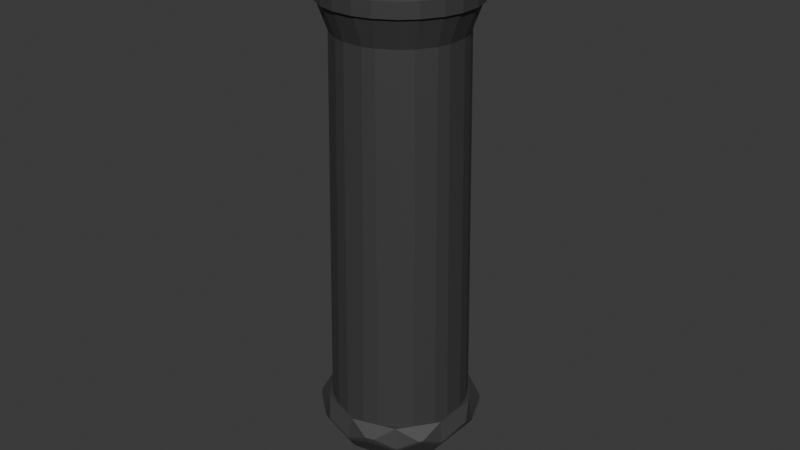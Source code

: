 # Source: pestle.blend  (saved by Blender 5.1.30; exported with 4.5.12 LTS)
import bpy
from mathutils import Matrix  # noqa: F401  (used for matrix-valued properties, if any)

bpy.ops.wm.read_factory_settings(use_empty=True)
scene = bpy.context.scene
scene.name = 'Scene'

# ---- collections
col_collection = bpy.data.collections.new('Collection'); scene.collection.children.link(col_collection)

# ---- materials (node trees are filled in below, after node groups)
mat_stone = bpy.data.materials.new('Stone')

# ---- material node trees
mat_stone.use_nodes = True; mat_stone.node_tree.nodes.clear()
_N = mat_stone.node_tree.nodes; _L = mat_stone.node_tree.links
n0 = _N.new('ShaderNodeBsdfPrincipled'); n0.name = 'Principled BSDF'; n0.location = (-200, 100)
n0.inputs[0].default_value = (0.05127, 0.05127, 0.05127, 1.0)
n1 = _N.new('ShaderNodeOutputMaterial'); n1.name = 'Material Output'; n1.location = (200, 100)
_L.new(n0.outputs[0], n1.inputs[0])
n1.is_active_output = True

# ---- world
world_world = bpy.data.worlds.new('World'); scene.world = world_world
world_world.use_nodes = True; world_world.node_tree.nodes.clear()
_N = world_world.node_tree.nodes; _L = world_world.node_tree.links
n0 = _N.new('ShaderNodeOutputWorld'); n0.name = 'World Output'; n0.location = (200, 100)
n1 = _N.new('ShaderNodeBackground'); n1.name = 'Background'; n1.location = (-200, 100)
n1.inputs[0].default_value = (0.05088, 0.05088, 0.05088, 1.0)
_L.new(n1.outputs[0], n0.inputs[0])
n0.is_active_output = True
world_world.color = (0.05088, 0.05088, 0.05088)
world_world.sun_shadow_jitter_overblur = 0.0

# ---- meshes
me_cylinder = bpy.data.meshes.new('Cylinder')
me_cylinder.from_pydata([(0.0, 0.01864, -0.035), (-0.003194, 0.02111, -0.0317), (0.003194, 0.02111, -0.0317), (0.003291, 0.02229, 0.03624), (0.003194, 0.01924, 0.0317), (-0.003194, 0.01924, 0.0317), (-0.003291, 0.02229, 0.03624), (0.009321, 0.01614, -0.035), (0.00779, 0.01988, -0.0317), (0.01332, 0.01669, -0.0317), (0.008295, 0.02095, 0.03624), (0.01399, 0.01766, 0.03624), (0.01239, 0.01507, 0.0317), (0.006855, 0.01826, 0.0317), (0.01614, 0.009321, -0.035), (0.01669, 0.01332, -0.0317), (0.01988, 0.00779, -0.0317), (0.01766, 0.01399, 0.03624), (0.02095, 0.008295, 0.03624), (0.01826, 0.006855, 0.0317), (0.01507, 0.01239, 0.0317), (0.01864, 0.0, -0.035), (0.02111, 0.003194, -0.0317), (0.02111, -0.003194, -0.0317), (0.02229, 0.003291, 0.03624), (0.02229, -0.003291, 0.03624), (0.01924, -0.003194, 0.0317), (0.01924, 0.003194, 0.0317), (0.01614, -0.009321, -0.035), (0.01988, -0.00779, -0.0317), (0.01669, -0.01332, -0.0317), (0.02095, -0.008295, 0.03624), (0.01766, -0.01399, 0.03624), (0.01507, -0.01239, 0.0317), (0.01826, -0.006855, 0.0317), (0.009321, -0.01614, -0.035), (0.01332, -0.01669, -0.0317), (0.00779, -0.01988, -0.0317), (0.01399, -0.01766, 0.03624), (0.008295, -0.02095, 0.03624), (0.006855, -0.01826, 0.0317), (0.01239, -0.01507, 0.0317), (0.0, -0.01864, -0.035), (0.003194, -0.02111, -0.0317), (-0.003194, -0.02111, -0.0317), (0.003291, -0.02229, 0.03624), (-0.003291, -0.02229, 0.03624), (-0.003194, -0.01924, 0.0317), (0.003194, -0.01924, 0.0317), (-0.009321, -0.01614, -0.035), (-0.00779, -0.01988, -0.0317), (-0.01332, -0.01669, -0.0317), (-0.008295, -0.02095, 0.03624), (-0.01399, -0.01766, 0.03624), (-0.01239, -0.01507, 0.0317), (-0.006855, -0.01826, 0.0317), (-0.01614, -0.009321, -0.035), (-0.01669, -0.01332, -0.0317), (-0.01988, -0.00779, -0.0317), (-0.01766, -0.01399, 0.03624), (-0.02095, -0.008295, 0.03624), (-0.01826, -0.006855, 0.0317), (-0.01507, -0.01239, 0.0317), (-0.01864, 0.0, -0.035), (-0.02111, -0.003194, -0.0317), (-0.02111, 0.003194, -0.0317), (-0.02229, -0.003291, 0.03624), (-0.02229, 0.003291, 0.03624), (-0.01924, 0.003194, 0.0317), (-0.01924, -0.003194, 0.0317), (-0.01614, 0.009321, -0.035), (-0.01988, 0.00779, -0.0317), (-0.01669, 0.01332, -0.0317), (-0.02095, 0.008295, 0.03624), (-0.01766, 0.01399, 0.03624), (-0.01507, 0.01239, 0.0317), (-0.01826, 0.006855, 0.0317), (-0.009321, 0.01614, -0.035), (-0.01332, 0.01669, -0.0317), (-0.00779, 0.01988, -0.0317), (-0.01399, 0.01766, 0.03624), (-0.008295, 0.02095, 0.03624), (-0.006855, 0.01826, 0.0317), (-0.01239, 0.01507, 0.0317), (0.002093, -0.006441, -0.04213), (-0.005479, -0.003981, -0.04213), (-0.005479, 0.003981, -0.04213), (0.002093, 0.006441, -0.04213), (0.006773, -2.043e-10, -0.04213), (0.01343, -0.01468, -0.03841), (0.01811, -0.008234, -0.03841), (0.02229, -0.008234, -0.0355), (0.0202, -0.01468, -0.0337), (0.01472, -0.01866, -0.0355), (-0.002236, -0.01976, -0.03841), (-0.0009426, -0.02375, -0.0355), (-0.007715, -0.02375, -0.0337), (-0.01319, -0.01976, -0.0355), (-0.009808, -0.0173, -0.03841), (-0.01949, -0.003981, -0.03841), (-0.02287, -0.006441, -0.0355), (-0.02497, 3.673e-10, -0.0337), (-0.02287, 0.006441, -0.0355), (-0.01949, 0.003981, -0.03841), (-0.009808, 0.0173, -0.03841), (-0.01319, 0.01976, -0.0355), (-0.007715, 0.02375, -0.0337), (-0.0009426, 0.02375, -0.0355), (-0.002236, 0.01976, -0.03841), (0.01811, 0.008234, -0.03841), (0.01343, 0.01468, -0.03841), (0.01472, 0.01866, -0.0355), (0.0202, 0.01468, -0.0337), (0.02229, 0.008234, -0.0355), (0.001771, -0.007431, -0.04201), (0.003311, -0.01435, -0.04037), (-0.00201, -0.01907, -0.03875), (-0.009583, -0.01661, -0.03875), (-0.01111, -0.009662, -0.04037), (-0.005801, -0.00497, -0.04201), (0.01284, -0.01425, -0.03875), (0.005755, -0.01355, -0.04037), (0.002935, -0.007053, -0.04201), (0.007614, -0.0006115, -0.04201), (0.01467, -0.001285, -0.04037), (0.01752, -0.007805, -0.03875), (-0.001169, -0.01968, -0.03848), (0.005079, -0.01563, -0.03979), (0.01251, -0.01524, -0.03848), (0.01381, -0.01922, -0.03556), (0.007543, -0.02322, -0.03424), (0.0001248, -0.02366, -0.03556), (0.01836, -0.007194, -0.03848), (0.01644, -2.043e-10, -0.03979), (0.01836, 0.007194, -0.03848), (0.02254, 0.007194, -0.03556), (0.02441, 3.673e-10, -0.03424), (0.02254, -0.007194, -0.03556), (0.01752, 0.007805, -0.03875), (0.01467, 0.001285, -0.04037), (0.007614, 0.0006115, -0.04201), (0.002935, 0.007053, -0.04201), (0.005755, 0.01355, -0.04037), (0.01284, 0.01425, -0.03875), (-0.00652, -0.003981, -0.04201), (-0.01262, -0.007583, -0.04037), (-0.01876, -0.003981, -0.03875), (-0.01876, 0.003981, -0.03875), (-0.01262, 0.007583, -0.04037), (-0.00652, 0.003981, -0.04201), (-0.01908, -0.00497, -0.03848), (-0.0133, -0.009662, -0.03979), (-0.01062, -0.01661, -0.03848), (-0.01401, -0.01907, -0.03556), (-0.01975, -0.01435, -0.03424), (-0.02247, -0.007431, -0.03556), (-0.005801, 0.00497, -0.04201), (-0.01111, 0.009662, -0.04037), (-0.009583, 0.01661, -0.03875), (-0.00201, 0.01907, -0.03875), (0.003311, 0.01435, -0.04037), (0.001771, 0.007431, -0.04201), (-0.01062, 0.01661, -0.03848), (-0.0133, 0.009662, -0.03979), (-0.01908, 0.00497, -0.03848), (-0.02247, 0.007431, -0.03556), (-0.01975, 0.01435, -0.03424), (-0.01401, 0.01907, -0.03556), (0.01251, 0.01524, -0.03848), (0.005079, 0.01563, -0.03979), (-0.001169, 0.01968, -0.03848), (0.0001248, 0.02366, -0.03556), (0.007543, 0.02322, -0.03424), (0.01381, 0.01922, -0.03556), (0.02274, -0.007805, -0.03512), (0.02483, -0.001285, -0.0333), (0.02153, -0.006996, -0.03159), (0.02065, -0.01425, -0.03332), (0.02274, 0.007805, -0.03512), (0.02065, 0.01425, -0.03332), (0.02153, 0.006996, -0.03159), (0.02483, 0.001285, -0.0333), (-0.0003956, -0.02404, -0.03512), (0.00645, -0.02401, -0.0333), (-6.556e-09, -0.02264, -0.03159), (-0.007168, -0.02404, -0.03332), (0.01445, -0.01922, -0.03512), (0.01993, -0.01524, -0.03332), (0.01331, -0.01832, -0.03159), (0.008894, -0.02322, -0.0333), (-0.02299, -0.007053, -0.03512), (-0.02084, -0.01355, -0.0333), (-0.02153, -0.006996, -0.03159), (-0.02508, -0.0006116, -0.03332), (-0.01381, -0.01968, -0.03512), (-0.008332, -0.02366, -0.03332), (-0.01331, -0.01832, -0.03159), (-0.01933, -0.01563, -0.0333), (-0.01381, 0.01968, -0.03512), (-0.01933, 0.01563, -0.0333), (-0.01331, 0.01832, -0.03159), (-0.008332, 0.02366, -0.03332), (-0.02299, 0.007053, -0.03512), (-0.02508, 0.0006116, -0.03332), (-0.02153, 0.006996, -0.03159), (-0.02084, 0.01355, -0.0333), (0.01445, 0.01922, -0.03512), (0.008894, 0.02322, -0.0333), (0.01331, 0.01832, -0.03159), (0.01993, 0.01524, -0.03332), (-0.0003955, 0.02404, -0.03512), (-0.007168, 0.02404, -0.03332), (-3.84e-09, 0.02264, -0.03159), (0.00645, 0.02401, -0.0333), (0.008295, 0.02095, 0.03939), (0.008289, 0.01436, 0.04063), (0.01399, 0.01766, 0.03939), (0.003291, 0.02229, 0.03939), (-0.003291, 0.02229, 0.03939), (5.821e-11, 0.01658, 0.04063), (0.01766, 0.01399, 0.03939), (0.01436, 0.008289, 0.04063), (0.02095, 0.008295, 0.03939), (0.02229, 0.003291, 0.03939), (0.01658, -5.821e-11, 0.04063), (0.02229, -0.003291, 0.03939), (0.02095, -0.008295, 0.03939), (0.01436, -0.008289, 0.04063), (0.01766, -0.01399, 0.03939), (0.01399, -0.01766, 0.03939), (0.008289, -0.01436, 0.04063), (0.008295, -0.02095, 0.03939), (0.003291, -0.02229, 0.03939), (-5.821e-11, -0.01658, 0.04063), (-0.003291, -0.02229, 0.03939), (-0.008295, -0.02095, 0.03939), (-0.008289, -0.01436, 0.04063), (-0.01399, -0.01766, 0.03939), (-0.01766, -0.01399, 0.03939), (-0.01436, -0.008289, 0.04063), (-0.02095, -0.008295, 0.03939), (-0.02229, -0.003291, 0.03939), (-0.01658, 5.821e-11, 0.04063), (-0.02229, 0.003291, 0.03939), (-0.02095, 0.008295, 0.03939), (-0.01436, 0.008289, 0.04063), (-0.01766, 0.01399, 0.03939), (-0.01399, 0.01766, 0.03939), (-0.008289, 0.01436, 0.04063), (-0.008295, 0.02095, 0.03939), (-0.003291, -0.02314, 0.03906), (-0.003291, -0.02314, 0.03657), (0.003291, -0.02314, 0.03657), (0.003291, -0.02314, 0.03906), (-0.008719, -0.02168, 0.03657), (-0.008719, -0.02168, 0.03906), (-0.01442, -0.01839, 0.03906), (-0.01442, -0.01839, 0.03657), (0.008719, -0.02168, 0.03906), (0.008719, -0.02168, 0.03657), (0.01442, -0.01839, 0.03657), (0.01442, -0.01839, 0.03906), (0.01839, -0.01442, 0.03906), (0.01839, -0.01442, 0.03657), (0.02168, -0.008719, 0.03657), (0.02168, -0.008719, 0.03906), (0.02314, -0.003291, 0.03906), (0.02314, -0.003291, 0.03657), (0.02314, 0.003291, 0.03657), (0.02314, 0.003291, 0.03906), (-0.008719, 0.02168, 0.03906), (-0.008719, 0.02168, 0.03657), (-0.01442, 0.01839, 0.03657), (-0.01442, 0.01839, 0.03906), (-0.003291, 0.02314, 0.03657), (-0.003291, 0.02314, 0.03906), (0.003291, 0.02314, 0.03906), (0.003291, 0.02314, 0.03657), (0.008719, 0.02168, 0.03657), (0.008719, 0.02168, 0.03906), (0.01442, 0.01839, 0.03906), (0.01442, 0.01839, 0.03657), (0.02168, 0.008719, 0.03906), (0.02168, 0.008719, 0.03657), (0.01839, 0.01442, 0.03657), (0.01839, 0.01442, 0.03906), (-0.01839, 0.01442, 0.03906), (-0.01839, 0.01442, 0.03657), (-0.02168, 0.008719, 0.03657), (-0.02168, 0.008719, 0.03906), (-0.02314, 0.003291, 0.03906), (-0.02314, 0.003291, 0.03657), (-0.02314, -0.003291, 0.03657), (-0.02314, -0.003291, 0.03906), (-0.02168, -0.008719, 0.03906), (-0.02168, -0.008719, 0.03657), (-0.01839, -0.01442, 0.03657), (-0.01839, -0.01442, 0.03906)], [], [(0, 1, 2), (3, 4, 5, 6), (7, 8, 9), (10, 11, 12, 13), (14, 15, 16), (17, 18, 19, 20), (21, 22, 23), (24, 25, 26, 27), (28, 29, 30), (31, 32, 33, 34), (35, 36, 37), (38, 39, 40, 41), (42, 43, 44), (45, 46, 47, 48), (49, 50, 51), (52, 53, 54, 55), (56, 57, 58), (59, 60, 61, 62), (63, 64, 65), (66, 67, 68, 69), (70, 71, 72), (73, 74, 75, 76), (77, 78, 79), (80, 81, 82, 83), (84, 85, 86, 87, 88), (89, 90, 91, 92, 93), (94, 95, 96, 97, 98), (99, 100, 101, 102, 103), (104, 105, 106, 107, 108), (109, 110, 111, 112, 113), (114, 115, 116, 117, 118, 119), (120, 121, 122, 123, 124, 125), (126, 127, 128, 129, 130, 131), (132, 133, 134, 135, 136, 137), (138, 139, 140, 141, 142, 143), (144, 145, 146, 147, 148, 149), (150, 151, 152, 153, 154, 155), (156, 157, 158, 159, 160, 161), (162, 163, 164, 165, 166, 167), (168, 169, 170, 171, 172, 173), (174, 175, 176, 177), (178, 179, 180, 181), (182, 183, 184, 185), (186, 187, 188, 189), (190, 191, 192, 193), (194, 195, 196, 197), (198, 199, 200, 201), (202, 203, 204, 205), (206, 207, 208, 209), (210, 211, 212, 213), (214, 215, 216), (217, 218, 219), (220, 221, 222), (223, 224, 225), (226, 227, 228), (229, 230, 231), (232, 233, 234), (235, 236, 237), (238, 239, 240), (241, 242, 243), (244, 245, 246), (247, 248, 249), (250, 251, 252, 253), (254, 255, 256, 257), (258, 259, 260, 261), (262, 263, 264, 265), (266, 267, 268, 269), (270, 271, 272, 273), (274, 275, 276, 277), (278, 279, 280, 281), (282, 283, 284, 285), (286, 287, 288, 289), (290, 291, 292, 293), (294, 295, 296, 297), (2, 8, 7, 0), (13, 4, 3, 10), (1, 5, 4, 2), (12, 9, 8, 13), (9, 15, 14, 7), (20, 12, 11, 17), (19, 16, 15, 20), (16, 22, 21, 14), (27, 19, 18, 24), (26, 23, 22, 27), (23, 29, 28, 21), (34, 26, 25, 31), (33, 30, 29, 34), (30, 36, 35, 28), (41, 33, 32, 38), (40, 37, 36, 41), (37, 43, 42, 35), (48, 40, 39, 45), (47, 44, 43, 48), (44, 50, 49, 42), (55, 47, 46, 52), (54, 51, 50, 55), (51, 57, 56, 49), (62, 54, 53, 59), (61, 58, 57, 62), (58, 64, 63, 56), (69, 61, 60, 66), (68, 65, 64, 69), (65, 71, 70, 63), (76, 68, 67, 73), (75, 72, 71, 76), (72, 78, 77, 70), (83, 75, 74, 80), (82, 79, 78, 83), (79, 1, 0, 77), (5, 82, 81, 6), (119, 85, 84, 114), (125, 90, 89, 120), (131, 95, 94, 126), (137, 91, 90, 132), (143, 110, 109, 138), (149, 86, 85, 144), (155, 100, 99, 150), (161, 87, 86, 156), (167, 105, 104, 162), (173, 111, 110, 168), (177, 92, 91, 174), (185, 96, 95, 182), (193, 101, 100, 190), (201, 106, 105, 198), (209, 112, 111, 206), (98, 117, 116, 94), (88, 123, 122, 84), (93, 129, 128, 89), (113, 135, 134, 109), (87, 141, 140, 88), (103, 147, 146, 99), (97, 153, 152, 98), (108, 159, 158, 104), (102, 165, 164, 103), (107, 171, 170, 108), (112, 179, 178, 113), (92, 187, 186, 93), (96, 195, 194, 97), (101, 203, 202, 102), (106, 211, 210, 107), (179, 209, 208, 180), (211, 201, 200, 212), (203, 193, 192, 204), (195, 185, 184, 196), (187, 177, 176, 188), (207, 213, 212, 208), (206, 173, 172, 207), (213, 172, 171, 210), (199, 205, 204, 200), (198, 167, 166, 199), (205, 166, 165, 202), (191, 197, 196, 192), (190, 155, 154, 191), (197, 154, 153, 194), (183, 189, 188, 184), (182, 131, 130, 183), (189, 130, 129, 186), (175, 181, 180, 176), (174, 137, 136, 175), (181, 136, 135, 178), (142, 169, 168, 143), (141, 161, 160, 142), (169, 160, 159, 170), (157, 163, 162, 158), (156, 149, 148, 157), (163, 148, 147, 164), (145, 151, 150, 146), (144, 119, 118, 145), (151, 118, 117, 152), (133, 139, 138, 134), (132, 125, 124, 133), (139, 124, 123, 140), (115, 127, 126, 116), (114, 122, 121, 115), (127, 121, 120, 128), (214, 217, 219, 215), (220, 216, 215, 221), (223, 222, 221, 224), (226, 225, 224, 227), (229, 228, 227, 230), (232, 231, 230, 233), (235, 234, 233, 236), (238, 237, 236, 239), (241, 240, 239, 242), (244, 243, 242, 245), (247, 246, 245, 248), (218, 249, 248, 219), (253, 232, 234, 250), (257, 53, 52, 254), (261, 229, 231, 258), (265, 226, 228, 262), (269, 223, 225, 266), (273, 247, 249, 270), (277, 3, 6, 274), (281, 11, 10, 278), (285, 220, 222, 282), (289, 244, 246, 286), (293, 241, 243, 290), (297, 238, 240, 294), (45, 252, 251, 46), (237, 256, 255, 235), (38, 260, 259, 39), (31, 264, 263, 32), (24, 268, 267, 25), (80, 272, 271, 81), (217, 276, 275, 218), (216, 280, 279, 214), (17, 284, 283, 18), (73, 288, 287, 74), (66, 292, 291, 67), (59, 296, 295, 60), (256, 297, 296, 257), (294, 293, 292, 295), (290, 289, 288, 291), (280, 285, 284, 281), (286, 273, 272, 287), (282, 269, 268, 283), (276, 279, 278, 277), (270, 275, 274, 271), (266, 265, 264, 267), (262, 261, 260, 263), (258, 253, 252, 259), (250, 255, 254, 251), (0, 7, 14, 21, 28, 35, 42, 49, 56, 63, 70, 77), (2, 4, 13, 8), (79, 82, 5, 1), (10, 3, 277, 278), (6, 81, 271, 274), (9, 12, 20, 15), (17, 11, 281, 284), (16, 19, 27, 22), (24, 18, 283, 268), (23, 26, 34, 29), (31, 25, 267, 264), (30, 33, 41, 36), (38, 32, 263, 260), (37, 40, 48, 43), (45, 39, 259, 252), (44, 47, 55, 50), (52, 46, 251, 254), (51, 54, 62, 57), (59, 53, 257, 296), (58, 61, 69, 64), (66, 60, 295, 292), (65, 68, 76, 71), (73, 67, 291, 288), (72, 75, 83, 78), (80, 74, 287, 272), (85, 119, 144), (86, 149, 156), (87, 161, 141), (84, 122, 114), (123, 88, 140), (120, 89, 128), (129, 93, 186), (90, 125, 132), (91, 137, 174), (92, 177, 187), (116, 126, 94), (117, 98, 152), (153, 97, 194), (95, 131, 182), (96, 185, 195), (146, 150, 99), (147, 103, 164), (165, 102, 202), (100, 155, 190), (101, 193, 203), (158, 162, 104), (159, 108, 170), (171, 107, 210), (105, 167, 198), (106, 201, 211), (134, 138, 109), (135, 113, 178), (143, 168, 110), (111, 173, 206), (112, 209, 179), (145, 118, 151), (115, 121, 127), (133, 124, 139), (183, 130, 189), (175, 136, 181), (142, 160, 169), (157, 148, 163), (191, 154, 197), (199, 166, 205), (207, 172, 213), (180, 208, 212, 200, 204, 192, 196, 184, 188, 176), (279, 276, 217, 214), (215, 219, 248, 245, 242, 239, 236, 233, 230, 227, 224, 221), (285, 280, 216, 220), (275, 270, 249, 218), (269, 282, 222, 223), (265, 266, 225, 226), (261, 262, 228, 229), (253, 258, 231, 232), (255, 250, 234, 235), (297, 256, 237, 238), (293, 294, 240, 241), (289, 290, 243, 244), (273, 286, 246, 247)])
_uv = me_cylinder.uv_layers.new(name='UVMap')
_uv.uv.foreach_set('vector', [0.1777, 0.5, 0.02494, 0.5177, 0.1784, 0.5079, 0.9774, 1.0, 0.9735, 0.9764, 1.0, 0.9766, 1.0, 1.0, 0.7389, 0.5, 0.795, 0.5118, 0.8917, 0.5177, 0.9401, 1.0, 0.8932, 1.0, 0.8902, 0.9764, 0.9431, 0.9764, 0.7778, 0.5, 0.8576, 0.5236, 0.8091, 0.5236, 0.8568, 1.0, 0.8099, 1.0, 0.8069, 0.9764, 0.8598, 0.9764, 0.7155, 0.5, 0.7743, 0.5236, 0.7257, 0.5236, 0.7734, 1.0, 0.7266, 1.0, 0.7235, 0.9764, 0.7765, 0.9764, 0.6446, 0.5, 0.6909, 0.5236, 0.6424, 0.5236, 0.6901, 1.0, 0.6432, 1.0, 0.6402, 0.9764, 0.6931, 0.9764, 0.5709, 0.5, 0.6076, 0.5236, 0.5591, 0.5236, 0.6068, 1.0, 0.5599, 1.0, 0.5569, 0.9764, 0.6098, 0.9764, 0.496, 0.5, 0.5243, 0.5236, 0.4757, 0.5236, 0.5234, 1.0, 0.4766, 1.0, 0.4735, 0.9764, 0.5265, 0.9764, 0.4207, 0.5, 0.4409, 0.5236, 0.3924, 0.5236, 0.4401, 1.0, 0.3932, 1.0, 0.3902, 0.9764, 0.4431, 0.9764, 0.3458, 0.5, 0.3576, 0.5236, 0.3091, 0.5236, 0.3568, 1.0, 0.3099, 1.0, 0.3069, 0.9764, 0.3598, 0.9764, 0.2721, 0.5, 0.2743, 0.5236, 0.2257, 0.5236, 0.2734, 1.0, 0.2266, 1.0, 0.2235, 0.9764, 0.2765, 0.9764, 0.2012, 0.5, 0.1909, 0.5236, 0.1424, 0.5236, 0.1901, 1.0, 0.1432, 1.0, 0.1402, 0.9764, 0.1931, 0.9764, 0.1389, 0.5, 0.1076, 0.5236, 0.05907, 0.5236, 0.1068, 1.0, 0.05991, 1.0, 0.05688, 0.9764, 0.1098, 0.9764, 0.1818, 0.04659, 0.1635, 0.0317, 0.1818, 0.0, 0.1818, 0.0, 0.2001, 0.0317, 0.2324, 0.1342, 0.2838, 0.13, 0.303, 0.1749, 0.2727, 0.1924, 0.2333, 0.1749, 0.1313, 0.1342, 0.1303, 0.1749, 0.09091, 0.1885, 0.09091, 0.1575, 0.1092, 0.1258, 0.8585, 0.1342, 0.8576, 0.1749, 0.8182, 0.1924, 0.7879, 0.1749, 0.8072, 0.13, 0.6767, 0.1342, 0.6758, 0.1749, 0.6364, 0.1924, 0.6061, 0.1749, 0.6253, 0.13, 0.4435, 0.13, 0.4949, 0.1342, 0.494, 0.1749, 0.4545, 0.1924, 0.4243, 0.1749, 0.1785, 0.05239, 0.1748, 0.09537, 0.1361, 0.1118, 0.1364, 0.07873, 0.1388, 0.07449, 0.1602, 0.03749, 0.2233, 0.1251, 0.1888, 0.1009, 0.1852, 0.05897, 0.2119, 0.05811, 0.2273, 0.07873, 0.2375, 0.1023, 0.1379, 0.1342, 0.1818, 0.1131, 0.2257, 0.1342, 0.2257, 0.1808, 0.1818, 0.2018, 0.1379, 0.1808, 0.3198, 0.1342, 0.3636, 0.1131, 0.4075, 0.1342, 0.4075, 0.1808, 0.3636, 0.2018, 0.3198, 0.1808, 0.4032, 0.124, 0.3707, 0.1009, 0.367, 0.06117, 0.4022, 0.07873, 0.4091, 0.07873, 0.4056, 0.0847, 0.9057, 0.05239, 0.9021, 0.09537, 0.863, 0.116, 0.8517, 0.09935, 0.8661, 0.07449, 0.8874, 0.03749, 0.8652, 0.1342, 0.9091, 0.1131, 0.953, 0.1342, 0.953, 0.1808, 0.9091, 0.2018, 0.8652, 0.1808, 0.7239, 0.05239, 0.7202, 0.09537, 0.6812, 0.116, 0.6699, 0.09935, 0.6843, 0.07449, 0.7056, 0.03749, 0.6834, 0.1342, 0.7273, 0.1131, 0.7711, 0.1342, 0.7711, 0.1808, 0.7273, 0.2018, 0.6834, 0.1808, 0.5016, 0.1342, 0.5455, 0.1131, 0.5893, 0.1342, 0.5893, 0.1808, 0.5455, 0.2018, 0.5016, 0.1808, 0.3164, 0.1865, 0.3566, 0.214, 0.3318, 0.2362, 0.2761, 0.2098, 0.4109, 0.1865, 0.4512, 0.2098, 0.4135, 0.2362, 0.3707, 0.214, 0.1346, 0.1865, 0.1748, 0.214, 0.1792, 0.2362, 0.09425, 0.2098, 0.229, 0.1865, 0.2694, 0.2098, 0.2522, 0.2362, 0.1888, 0.214, 0.8619, 0.1865, 0.8973, 0.2112, 0.7933, 0.2342, 0.8261, 0.2061, 0.9563, 0.1865, 0.9784, 0.195, 0.9506, 0.2322, 0.9209, 0.2112, 0.6801, 0.1865, 0.7202, 0.214, 0.6569, 0.2362, 0.6397, 0.2098, 0.7745, 0.1865, 0.8148, 0.2098, 0.7299, 0.2362, 0.7343, 0.214, 0.4982, 0.1865, 0.5384, 0.214, 0.4956, 0.2362, 0.4579, 0.2098, 0.5927, 0.1865, 0.633, 0.2098, 0.5773, 0.2362, 0.5525, 0.214, 0.34, 0.4659, 0.3495, 0.4223, 0.3919, 0.4359, 7.451e-08, 1.0, 0.02342, 1.0, 0.007131, 1.0, 0.4359, 0.3919, 0.4223, 0.3495, 0.4659, 0.34, 0.482, 0.28, 0.4489, 0.25, 0.482, 0.22, 0.4659, 0.16, 0.4223, 0.1505, 0.4359, 0.1081, 0.3919, 0.06409, 0.3495, 0.07773, 0.34, 0.03412, 0.28, 0.01803, 0.25, 0.05107, 0.22, 0.01803, 0.16, 0.03412, 0.1505, 0.07773, 0.1081, 0.06409, 0.06409, 0.1081, 0.07773, 0.1505, 0.03412, 0.16, 0.01803, 0.22, 0.05107, 0.25, 0.01803, 0.28, 0.03412, 0.34, 0.07773, 0.3495, 0.06409, 0.3919, 0.1081, 0.4359, 0.1505, 0.4223, 0.16, 0.4659, 0.4773, 1.0, 0.4773, 1.0, 0.5227, 1.0, 0.5227, 1.0, 0.4394, 1.0, 0.4394, 1.0, 0.394, 1.0, 0.394, 1.0, 0.5606, 1.0, 0.5606, 1.0, 0.606, 1.0, 0.606, 1.0, 0.644, 1.0, 0.644, 1.0, 0.6894, 1.0, 0.6894, 1.0, 0.7273, 1.0, 0.7273, 1.0, 0.7727, 1.0, 0.7727, 1.0, 0.06062, 1.0, 0.06062, 1.0, 0.106, 1.0, 0.106, 1.0, 0.02271, 1.0, 0.02292, 1.0, 7.451e-08, 1.0, 7.451e-08, 1.0, 0.9394, 1.0, 0.9394, 1.0, 0.894, 1.0, 0.894, 1.0, 0.8106, 1.0, 0.8106, 1.0, 0.856, 1.0, 0.856, 1.0, 0.144, 1.0, 0.144, 1.0, 0.1894, 1.0, 0.1894, 1.0, 0.2273, 1.0, 0.2273, 1.0, 0.2727, 1.0, 0.2727, 1.0, 0.3106, 1.0, 0.3106, 1.0, 0.356, 1.0, 0.356, 1.0, 0.1784, 0.5079, 0.795, 0.5118, 0.7389, 0.5, 0.1777, 0.5, 0.9431, 0.9764, 0.9735, 0.9764, 0.9774, 1.0, 0.9401, 1.0, 0.02494, 0.5177, 0.02646, 0.9764, 7.451e-08, 0.9766, 0.1784, 0.5079, 0.8902, 0.9764, 0.8917, 0.5177, 0.795, 0.5118, 0.9431, 0.9764, 0.8917, 0.5177, 0.8576, 0.5236, 0.7778, 0.5, 0.7389, 0.5, 0.8598, 0.9764, 0.8902, 0.9764, 0.8932, 1.0, 0.8568, 1.0, 0.8069, 0.9764, 0.8091, 0.5236, 0.8576, 0.5236, 0.8598, 0.9764, 0.8091, 0.5236, 0.7743, 0.5236, 0.7155, 0.5, 0.7778, 0.5, 0.7765, 0.9764, 0.8069, 0.9764, 0.8099, 1.0, 0.7734, 1.0, 0.7235, 0.9764, 0.7257, 0.5236, 0.7743, 0.5236, 0.7765, 0.9764, 0.7257, 0.5236, 0.6909, 0.5236, 0.6446, 0.5, 0.7155, 0.5, 0.6931, 0.9764, 0.7235, 0.9764, 0.7266, 1.0, 0.6901, 1.0, 0.6402, 0.9764, 0.6424, 0.5236, 0.6909, 0.5236, 0.6931, 0.9764, 0.6424, 0.5236, 0.6076, 0.5236, 0.5709, 0.5, 0.6446, 0.5, 0.6098, 0.9764, 0.6402, 0.9764, 0.6432, 1.0, 0.6068, 1.0, 0.5569, 0.9764, 0.5591, 0.5236, 0.6076, 0.5236, 0.6098, 0.9764, 0.5591, 0.5236, 0.5243, 0.5236, 0.496, 0.5, 0.5709, 0.5, 0.5265, 0.9764, 0.5569, 0.9764, 0.5599, 1.0, 0.5234, 1.0, 0.4735, 0.9764, 0.4757, 0.5236, 0.5243, 0.5236, 0.5265, 0.9764, 0.4757, 0.5236, 0.4409, 0.5236, 0.4207, 0.5, 0.496, 0.5, 0.4431, 0.9764, 0.4735, 0.9764, 0.4766, 1.0, 0.4401, 1.0, 0.3902, 0.9764, 0.3924, 0.5236, 0.4409, 0.5236, 0.4431, 0.9764, 0.3924, 0.5236, 0.3576, 0.5236, 0.3458, 0.5, 0.4207, 0.5, 0.3598, 0.9764, 0.3902, 0.9764, 0.3932, 1.0, 0.3568, 1.0, 0.3069, 0.9764, 0.3091, 0.5236, 0.3576, 0.5236, 0.3598, 0.9764, 0.3091, 0.5236, 0.2743, 0.5236, 0.2721, 0.5, 0.3458, 0.5, 0.2765, 0.9764, 0.3069, 0.9764, 0.3099, 1.0, 0.2734, 1.0, 0.2235, 0.9764, 0.2257, 0.5236, 0.2743, 0.5236, 0.2765, 0.9764, 0.2257, 0.5236, 0.1909, 0.5236, 0.2012, 0.5, 0.2721, 0.5, 0.1931, 0.9764, 0.2235, 0.9764, 0.2266, 1.0, 0.1901, 1.0, 0.1402, 0.9764, 0.1424, 0.5236, 0.1909, 0.5236, 0.1931, 0.9764, 0.1424, 0.5236, 0.1076, 0.5236, 0.1389, 0.5, 0.2012, 0.5, 0.1098, 0.9764, 0.1402, 0.9764, 0.1432, 1.0, 0.1068, 1.0, 0.05688, 0.9764, 0.05907, 0.5236, 0.1076, 0.5236, 0.1098, 0.9764, 0.05907, 0.5236, 0.02494, 0.5177, 0.1777, 0.5, 0.1389, 0.5, 0.02646, 0.9764, 0.05688, 0.9764, 0.05991, 1.0, 0.02342, 1.0, 0.1602, 0.03749, 0.1635, 0.0317, 0.1818, 0.04659, 0.1785, 0.05239, 0.2375, 0.1023, 0.2838, 0.13, 0.2324, 0.1342, 0.2233, 0.1251, 0.1379, 0.1808, 0.1303, 0.1749, 0.1313, 0.1342, 0.1379, 0.1342, 0.3198, 0.1808, 0.303, 0.1749, 0.2838, 0.13, 0.3198, 0.1342, 0.4982, 0.1284, 0.4949, 0.1342, 0.4435, 0.13, 0.4762, 0.12, 0.8874, 0.03749, 0.8908, 0.0317, 0.9091, 0.04659, 0.9057, 0.05239, 0.8652, 0.1808, 0.8576, 0.1749, 0.8585, 0.1342, 0.8652, 0.1342, 0.5488, 0.05239, 0.5455, 0.04659, 0.5638, 0.0317, 0.5671, 0.03749, 0.6834, 0.1808, 0.6758, 0.1749, 0.6767, 0.1342, 0.6834, 0.1342, 0.5016, 0.1808, 0.494, 0.1749, 0.4949, 0.1342, 0.5016, 0.1342, 0.2761, 0.2098, 0.2727, 0.1924, 0.303, 0.1749, 0.3164, 0.1865, 0.09425, 0.2098, 0.09091, 0.1885, 0.1303, 0.1749, 0.1346, 0.1865, 0.8261, 0.2061, 0.8182, 0.1924, 0.8576, 0.1749, 0.8619, 0.1865, 0.6397, 0.2098, 0.6364, 0.1924, 0.6758, 0.1749, 0.6801, 0.1865, 0.4579, 0.2098, 0.4545, 0.1924, 0.494, 0.1749, 0.4982, 0.1865, 0.9596, 0.1342, 0.9563, 0.1284, 0.9784, 0.12, 0.9817, 0.1258, 0.2001, 0.0317, 0.2119, 0.05811, 0.1852, 0.05897, 0.1818, 0.04659, 0.2333, 0.1749, 0.2257, 0.1808, 0.2257, 0.1342, 0.2324, 0.1342, 0.4243, 0.1749, 0.4075, 0.1808, 0.4075, 0.1342, 0.4435, 0.13, 0.5455, 0.04659, 0.5421, 0.05239, 0.5238, 0.03749, 0.5272, 0.0317, 0.8072, 0.13, 0.8517, 0.09935, 0.863, 0.116, 0.8585, 0.1342, 0.9596, 0.1808, 0.953, 0.1808, 0.953, 0.1342, 0.9596, 0.1342, 0.6253, 0.13, 0.6699, 0.09935, 0.6812, 0.116, 0.6767, 0.1342, 0.7879, 0.1749, 0.7711, 0.1808, 0.7711, 0.1342, 0.8072, 0.13, 0.6061, 0.1749, 0.5893, 0.1808, 0.5893, 0.1342, 0.6253, 0.13, 0.4545, 0.1924, 0.4512, 0.2098, 0.4109, 0.1865, 0.4243, 0.1749, 0.2727, 0.1924, 0.2694, 0.2098, 0.229, 0.1865, 0.2333, 0.1749, 0.9817, 0.1892, 0.9784, 0.195, 0.9563, 0.1865, 0.9596, 0.1808, 0.8182, 0.1924, 0.8148, 0.2098, 0.7745, 0.1865, 0.7879, 0.1749, 0.6364, 0.1924, 0.633, 0.2098, 0.5927, 0.1865, 0.6061, 0.1749, 0.4512, 0.2098, 0.4579, 0.2098, 0.4956, 0.2362, 0.4135, 0.2362, 0.633, 0.2098, 0.6397, 0.2098, 0.6569, 0.2362, 0.5773, 0.2362, 0.8148, 0.2098, 0.8261, 0.2061, 0.7933, 0.2342, 0.7299, 0.2362, 0.08757, 0.2098, 0.09425, 0.2098, 0.1792, 0.2362, 0.1901, 0.2362, 0.2694, 0.2098, 0.2761, 0.2098, 0.3318, 0.2362, 0.2522, 0.2362, 0.5384, 0.214, 0.5525, 0.214, 0.5773, 0.2362, 0.4956, 0.2362, 0.4982, 0.1865, 0.5016, 0.1808, 0.5455, 0.2018, 0.5384, 0.214, 0.5525, 0.214, 0.5455, 0.2018, 0.5893, 0.1808, 0.5927, 0.1865, 0.7202, 0.214, 0.7343, 0.214, 0.7299, 0.2362, 0.6569, 0.2362, 0.6801, 0.1865, 0.6834, 0.1808, 0.7273, 0.2018, 0.7202, 0.214, 0.7343, 0.214, 0.7273, 0.2018, 0.7711, 0.1808, 0.7745, 0.1865, 0.8973, 0.2112, 0.9209, 0.2112, 0.9506, 0.2322, 0.7933, 0.2342, 0.8619, 0.1865, 0.8652, 0.1808, 0.9091, 0.2018, 0.8973, 0.2112, 0.9209, 0.2112, 0.9091, 0.2018, 0.953, 0.1808, 0.9563, 0.1865, 0.1748, 0.214, 0.1888, 0.214, 0.2522, 0.2362, 0.1792, 0.2362, 0.1346, 0.1865, 0.1379, 0.1808, 0.1818, 0.2018, 0.1748, 0.214, 0.1888, 0.214, 0.1818, 0.2018, 0.2257, 0.1808, 0.229, 0.1865, 0.3566, 0.214, 0.3707, 0.214, 0.4135, 0.2362, 0.3318, 0.2362, 0.3164, 0.1865, 0.3198, 0.1808, 0.3636, 0.2018, 0.3566, 0.214, 0.3707, 0.214, 0.3636, 0.2018, 0.4075, 0.1808, 0.4109, 0.1865, 0.5384, 0.1009, 0.5455, 0.1131, 0.5016, 0.1342, 0.4982, 0.1284, 0.5421, 0.05239, 0.5488, 0.05239, 0.5525, 0.1009, 0.5384, 0.1009, 0.5455, 0.1131, 0.5525, 0.1009, 0.5927, 0.1284, 0.5893, 0.1342, 0.7202, 0.09537, 0.7273, 0.1131, 0.6834, 0.1342, 0.6812, 0.116, 0.7239, 0.05239, 0.7306, 0.05239, 0.7343, 0.1009, 0.7202, 0.09537, 0.7273, 0.1131, 0.7343, 0.1009, 0.7745, 0.1284, 0.7711, 0.1342, 0.9021, 0.09537, 0.9091, 0.1131, 0.8652, 0.1342, 0.863, 0.116, 0.9057, 0.05239, 0.9124, 0.05239, 0.9161, 0.1009, 0.9021, 0.09537, 0.9091, 0.1131, 0.9161, 0.1009, 0.9563, 0.1284, 0.953, 0.1342, 0.3636, 0.1131, 0.3707, 0.1009, 0.4032, 0.124, 0.4075, 0.1342, 0.3198, 0.1342, 0.3164, 0.1284, 0.3566, 0.1009, 0.3636, 0.1131, 0.3707, 0.1009, 0.3566, 0.1009, 0.3603, 0.05239, 0.367, 0.06117, 0.1748, 0.09537, 0.1818, 0.1131, 0.1379, 0.1342, 0.1361, 0.1118, 0.1785, 0.05239, 0.1852, 0.05897, 0.1888, 0.1009, 0.1748, 0.09537, 0.1818, 0.1131, 0.1888, 0.1009, 0.2233, 0.1251, 0.2257, 0.1342, 0.34, 0.4659, 0.28, 0.482, 0.25, 0.4489, 0.3495, 0.4223, 0.4359, 0.3919, 0.3919, 0.4359, 0.3495, 0.4223, 0.4223, 0.3495, 0.482, 0.28, 0.4659, 0.34, 0.4223, 0.3495, 0.4489, 0.25, 0.4659, 0.16, 0.482, 0.22, 0.4489, 0.25, 0.4223, 0.1505, 0.3919, 0.06409, 0.4359, 0.1081, 0.4223, 0.1505, 0.3495, 0.07773, 0.28, 0.01803, 0.34, 0.03412, 0.3495, 0.07773, 0.25, 0.05107, 0.16, 0.03412, 0.22, 0.01803, 0.25, 0.05107, 0.1505, 0.07773, 0.06409, 0.1081, 0.1081, 0.06409, 0.1505, 0.07773, 0.07773, 0.1505, 0.01803, 0.22, 0.03412, 0.16, 0.07773, 0.1505, 0.05107, 0.25, 0.03412, 0.34, 0.01803, 0.28, 0.05107, 0.25, 0.07773, 0.3495, 0.1081, 0.4359, 0.06409, 0.3919, 0.07773, 0.3495, 0.1505, 0.4223, 0.22, 0.482, 0.16, 0.4659, 0.1505, 0.4223, 0.25, 0.4489, 0.5227, 1.0, 0.5234, 1.0, 0.4766, 1.0, 0.4773, 1.0, 0.394, 1.0, 0.3932, 1.0, 0.4401, 1.0, 0.4394, 1.0, 0.606, 1.0, 0.6068, 1.0, 0.5599, 1.0, 0.5606, 1.0, 0.6894, 1.0, 0.6901, 1.0, 0.6432, 1.0, 0.644, 1.0, 0.7727, 1.0, 0.7734, 1.0, 0.7266, 1.0, 0.7273, 1.0, 0.106, 1.0, 0.1068, 1.0, 0.05991, 1.0, 0.06062, 1.0, 7.451e-08, 1.0, 7.451e-08, 1.0, 0.02342, 1.0, 0.02271, 1.0, 0.894, 1.0, 0.8932, 1.0, 0.9401, 1.0, 0.9394, 1.0, 0.856, 1.0, 0.8568, 1.0, 0.8099, 1.0, 0.8106, 1.0, 0.1894, 1.0, 0.1901, 1.0, 0.1432, 1.0, 0.144, 1.0, 0.2727, 1.0, 0.2734, 1.0, 0.2266, 1.0, 0.2273, 1.0, 0.356, 1.0, 0.3568, 1.0, 0.3099, 1.0, 0.3106, 1.0, 0.5234, 1.0, 0.5227, 1.0, 0.4773, 1.0, 0.4766, 1.0, 0.3932, 1.0, 0.394, 1.0, 0.4394, 1.0, 0.4401, 1.0, 0.6068, 1.0, 0.606, 1.0, 0.5606, 1.0, 0.5599, 1.0, 0.6901, 1.0, 0.6894, 1.0, 0.644, 1.0, 0.6432, 1.0, 0.7734, 1.0, 0.7727, 1.0, 0.7273, 1.0, 0.7266, 1.0, 0.1068, 1.0, 0.106, 1.0, 0.06062, 1.0, 0.05991, 1.0, 7.451e-08, 1.0, 7.451e-08, 1.0, 0.02292, 1.0, 0.02342, 1.0, 0.8932, 1.0, 0.894, 1.0, 0.9394, 1.0, 0.9401, 1.0, 0.8568, 1.0, 0.856, 1.0, 0.8106, 1.0, 0.8099, 1.0, 0.1901, 1.0, 0.1894, 1.0, 0.144, 1.0, 0.1432, 1.0, 0.2734, 1.0, 0.2727, 1.0, 0.2273, 1.0, 0.2266, 1.0, 0.3568, 1.0, 0.356, 1.0, 0.3106, 1.0, 0.3099, 1.0, 0.394, 1.0, 0.356, 1.0, 0.356, 1.0, 0.394, 1.0, 0.3106, 1.0, 0.2727, 1.0, 0.2727, 1.0, 0.3106, 1.0, 0.2273, 1.0, 0.1894, 1.0, 0.1894, 1.0, 0.2273, 1.0, 0.894, 1.0, 0.856, 1.0, 0.856, 1.0, 0.894, 1.0, 0.144, 1.0, 0.106, 1.0, 0.106, 1.0, 0.144, 1.0, 0.8106, 1.0, 0.7727, 1.0, 0.7727, 1.0, 0.8106, 1.0, 0.9773, 1.0, 0.9394, 1.0, 0.9394, 1.0, 0.9773, 1.0, 0.06062, 1.0, 0.02292, 1.0, 0.02271, 1.0, 0.06062, 1.0, 0.7273, 1.0, 0.6894, 1.0, 0.6894, 1.0, 0.7273, 1.0, 0.644, 1.0, 0.606, 1.0, 0.606, 1.0, 0.644, 1.0, 0.5606, 1.0, 0.5227, 1.0, 0.5227, 1.0, 0.5606, 1.0, 0.4773, 1.0, 0.4394, 1.0, 0.4394, 1.0, 0.4773, 1.0, 0.1777, 0.5, 0.7389, 0.5, 0.7778, 0.5, 0.7155, 0.5, 0.6446, 0.5, 0.5709, 0.5, 0.496, 0.5, 0.4207, 0.5, 0.3458, 0.5, 0.2721, 0.5, 0.2012, 0.5, 0.1389, 0.5, 0.9757, 0.5236, 0.9735, 0.9764, 0.9431, 0.9764, 0.795, 0.5118, 0.05907, 0.5236, 0.05688, 0.9764, 0.02646, 0.9764, 0.02494, 0.5177, 0.9401, 1.0, 0.9774, 1.0, 0.9773, 1.0, 0.9394, 1.0, 0.02342, 1.0, 0.05991, 1.0, 0.06062, 1.0, 0.02271, 1.0, 0.8917, 0.5177, 0.8902, 0.9764, 0.8598, 0.9764, 0.8576, 0.5236, 0.8568, 1.0, 0.8932, 1.0, 0.894, 1.0, 0.856, 1.0, 0.8091, 0.5236, 0.8069, 0.9764, 0.7765, 0.9764, 0.7743, 0.5236, 0.7734, 1.0, 0.8099, 1.0, 0.8106, 1.0, 0.7727, 1.0, 0.7257, 0.5236, 0.7235, 0.9764, 0.6931, 0.9764, 0.6909, 0.5236, 0.6901, 1.0, 0.7266, 1.0, 0.7273, 1.0, 0.6894, 1.0, 0.6424, 0.5236, 0.6402, 0.9764, 0.6098, 0.9764, 0.6076, 0.5236, 0.6068, 1.0, 0.6432, 1.0, 0.644, 1.0, 0.606, 1.0, 0.5591, 0.5236, 0.5569, 0.9764, 0.5265, 0.9764, 0.5243, 0.5236, 0.5234, 1.0, 0.5599, 1.0, 0.5606, 1.0, 0.5227, 1.0, 0.4757, 0.5236, 0.4735, 0.9764, 0.4431, 0.9764, 0.4409, 0.5236, 0.4401, 1.0, 0.4766, 1.0, 0.4773, 1.0, 0.4394, 1.0, 0.3924, 0.5236, 0.3902, 0.9764, 0.3598, 0.9764, 0.3576, 0.5236, 0.3568, 1.0, 0.3932, 1.0, 0.394, 1.0, 0.356, 1.0, 0.3091, 0.5236, 0.3069, 0.9764, 0.2765, 0.9764, 0.2743, 0.5236, 0.2734, 1.0, 0.3099, 1.0, 0.3106, 1.0, 0.2727, 1.0, 0.2257, 0.5236, 0.2235, 0.9764, 0.1931, 0.9764, 0.1909, 0.5236, 0.1901, 1.0, 0.2266, 1.0, 0.2273, 1.0, 0.1894, 1.0, 0.1424, 0.5236, 0.1402, 0.9764, 0.1098, 0.9764, 0.1076, 0.5236, 0.1068, 1.0, 0.1432, 1.0, 0.144, 1.0, 0.106, 1.0, 0.9091, 0.04659, 0.9124, 0.05239, 0.9057, 0.05239, 0.7273, 0.04659, 0.7306, 0.05239, 0.7239, 0.05239, 0.5455, 0.04659, 0.5488, 0.05239, 0.5421, 0.05239, 0.1818, 0.04659, 0.1852, 0.05897, 0.1785, 0.05239, 0.3603, 0.05239, 0.3636, 0.04659, 0.367, 0.06117, 0.2233, 0.1251, 0.2324, 0.1342, 0.2257, 0.1342, 0.2257, 0.1808, 0.2333, 0.1749, 0.229, 0.1865, 0.2838, 0.13, 0.3164, 0.1284, 0.3198, 0.1342, 0.303, 0.1749, 0.3198, 0.1808, 0.3164, 0.1865, 0.2727, 0.1924, 0.2761, 0.2098, 0.2694, 0.2098, 0.1361, 0.1118, 0.1379, 0.1342, 0.1313, 0.1342, 0.9563, 0.1284, 0.9596, 0.1342, 0.953, 0.1342, 0.953, 0.1808, 0.9596, 0.1808, 0.9563, 0.1865, 0.1303, 0.1749, 0.1379, 0.1808, 0.1346, 0.1865, 0.09091, 0.1885, 0.09425, 0.2098, 0.08757, 0.2098, 0.863, 0.116, 0.8652, 0.1342, 0.8585, 0.1342, 0.7745, 0.1284, 0.8072, 0.13, 0.7711, 0.1342, 0.7711, 0.1808, 0.7879, 0.1749, 0.7745, 0.1865, 0.8576, 0.1749, 0.8652, 0.1808, 0.8619, 0.1865, 0.8182, 0.1924, 0.8261, 0.2061, 0.8148, 0.2098, 0.6812, 0.116, 0.6834, 0.1342, 0.6767, 0.1342, 0.5927, 0.1284, 0.6253, 0.13, 0.5893, 0.1342, 0.5893, 0.1808, 0.6061, 0.1749, 0.5927, 0.1865, 0.6758, 0.1749, 0.6834, 0.1808, 0.6801, 0.1865, 0.6364, 0.1924, 0.6397, 0.2098, 0.633, 0.2098, 0.4075, 0.1342, 0.4032, 0.124, 0.4435, 0.13, 0.4075, 0.1808, 0.4243, 0.1749, 0.4109, 0.1865, 0.4982, 0.1284, 0.5016, 0.1342, 0.4949, 0.1342, 0.494, 0.1749, 0.5016, 0.1808, 0.4982, 0.1865, 0.4545, 0.1924, 0.4579, 0.2098, 0.4512, 0.2098, 0.9021, 0.09537, 0.9161, 0.1009, 0.9091, 0.1131, 0.1748, 0.09537, 0.1888, 0.1009, 0.1818, 0.1131, 0.3636, 0.1131, 0.3566, 0.1009, 0.3707, 0.1009, 0.1748, 0.214, 0.1818, 0.2018, 0.1888, 0.214, 0.3566, 0.214, 0.3636, 0.2018, 0.3707, 0.214, 0.5384, 0.1009, 0.5525, 0.1009, 0.5455, 0.1131, 0.7202, 0.09537, 0.7343, 0.1009, 0.7273, 0.1131, 0.8973, 0.2112, 0.9091, 0.2018, 0.9209, 0.2112, 0.7202, 0.214, 0.7273, 0.2018, 0.7343, 0.214, 0.5384, 0.214, 0.5455, 0.2018, 0.5525, 0.214, 0.4135, 0.2362, 0.4956, 0.2362, 0.5773, 0.2362, 0.6569, 0.2362, 0.7299, 0.2362, 0.7933, 0.2342, 0.1901, 0.2362, 0.1792, 0.2362, 0.2522, 0.2362, 0.3318, 0.2362, 0.9394, 1.0, 0.9773, 1.0, 0.9766, 1.0, 0.9401, 1.0, 0.3495, 0.4223, 0.25, 0.4489, 0.1505, 0.4223, 0.07773, 0.3495, 0.05107, 0.25, 0.07773, 0.1505, 0.1505, 0.07773, 0.25, 0.05107, 0.3495, 0.07773, 0.4223, 0.1505, 0.4489, 0.25, 0.4223, 0.3495, 0.856, 1.0, 0.894, 1.0, 0.8932, 1.0, 0.8568, 1.0, 0.02292, 1.0, 0.06062, 1.0, 0.05991, 1.0, 0.02342, 1.0, 0.7727, 1.0, 0.8106, 1.0, 0.8099, 1.0, 0.7734, 1.0, 0.6894, 1.0, 0.7273, 1.0, 0.7266, 1.0, 0.6901, 1.0, 0.606, 1.0, 0.644, 1.0, 0.6432, 1.0, 0.6068, 1.0, 0.5227, 1.0, 0.5606, 1.0, 0.5599, 1.0, 0.5234, 1.0, 0.4394, 1.0, 0.4773, 1.0, 0.4766, 1.0, 0.4401, 1.0, 0.356, 1.0, 0.394, 1.0, 0.3932, 1.0, 0.3568, 1.0, 0.2727, 1.0, 0.3106, 1.0, 0.3099, 1.0, 0.2734, 1.0, 0.1894, 1.0, 0.2273, 1.0, 0.2266, 1.0, 0.1901, 1.0, 0.106, 1.0, 0.144, 1.0, 0.1432, 1.0, 0.1068, 1.0])
me_cylinder.materials.append(mat_stone)
me_cylinder.update()

# ---- objects
ob_cylinder = bpy.data.objects.new('Cylinder', me_cylinder)

# ---- transforms, parenting, visibility, modifiers, constraints
ob_cylinder.location = (0.0, 0.0, 0.0)
ob_cylinder.scale = (1.0, 1.0, 1.836)

# ---- collection membership
col_collection.objects.link(ob_cylinder)

# ---- scene / render settings (as saved in the file)
scene.frame_start = 1; scene.frame_end = 250; scene.frame_set(1)
scene.render.engine = 'BLENDER_EEVEE_NEXT'
scene.render.bake_bias = 0.0
scene.render.bake_samples = 0
scene.cycles.sampling_pattern = 'TABULATED_SOBOL'
scene.eevee.use_volume_custom_range = False
bpy.context.view_layer.update()

# ---- added for rendering (the .blend has no active camera and no usable light): camera, sun
cam_auto = bpy.data.cameras.new('AutoCamera')
cam_auto.lens = 50.0
cam_auto.sensor_width = 36.0
cam_auto.clip_end = 1000.0
ob_auto_camera = bpy.data.objects.new('AutoCamera', cam_auto)
scene.collection.objects.link(ob_auto_camera)
ob_auto_camera.location = (0.184919, -0.222054, 0.14666)
ob_auto_camera.rotation_euler = (1.09748, -7.21219e-08, 0.694738)
scene.camera = ob_auto_camera
light_auto_sun = bpy.data.lights.new('AutoSun', 'SUN')
light_auto_sun.energy = 3.0
light_auto_sun.angle = 0.0523599
ob_auto_sun = bpy.data.objects.new('AutoSun', light_auto_sun)
scene.collection.objects.link(ob_auto_sun)
ob_auto_sun.rotation_euler = (0.872665, 0.174533, 0.523599)
bpy.context.view_layer.update()
